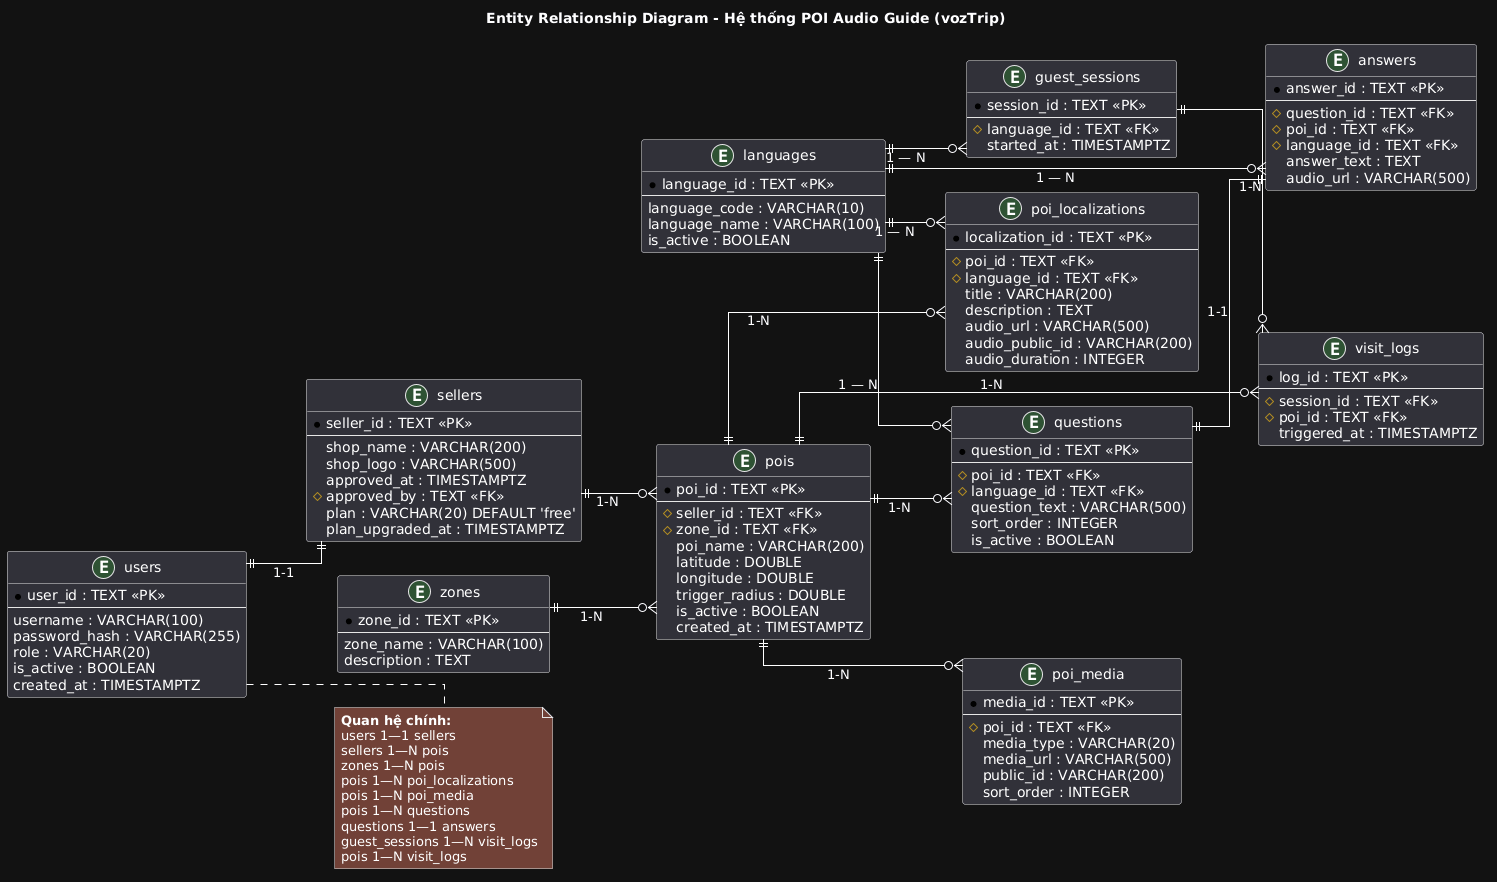

The diagram above was rendered by PlantUML. Its source (embedded in the PNG):
@startuml
' ====================== ENTITY RELATIONSHIP DIAGRAM ======================
title Entity Relationship Diagram - Hệ thống POI Audio Guide (vozTrip)
left to right direction
skinparam shadowing false

skinparam linetype ortho
skinparam backgroundColor #121212
skinparam defaultTextColor white
skinparam ArrowColor white
' ====================== ENTITIES ======================

entity "users" as users {
  * user_id : TEXT <<PK>>
  --
  username : VARCHAR(100)
  password_hash : VARCHAR(255)
  role : VARCHAR(20)
  is_active : BOOLEAN
  created_at : TIMESTAMPTZ
}

entity "sellers" as sellers {
  * seller_id : TEXT <<PK>>
  --
  shop_name : VARCHAR(200)
  shop_logo : VARCHAR(500)
  approved_at : TIMESTAMPTZ
  # approved_by : TEXT <<FK>>
  plan : VARCHAR(20) DEFAULT 'free'
  plan_upgraded_at : TIMESTAMPTZ
}

entity "zones" as zones {
  * zone_id : TEXT <<PK>>
  --
  zone_name : VARCHAR(100)
  description : TEXT
}

entity "pois" as pois {
  * poi_id : TEXT <<PK>>
  --
  # seller_id : TEXT <<FK>>
  # zone_id : TEXT <<FK>>
  poi_name : VARCHAR(200)
  latitude : DOUBLE
  longitude : DOUBLE
  trigger_radius : DOUBLE
  is_active : BOOLEAN
  created_at : TIMESTAMPTZ
}

entity "languages" as languages {
  * language_id : TEXT <<PK>>
  --
  language_code : VARCHAR(10)
  language_name : VARCHAR(100)
  is_active : BOOLEAN
}

entity "poi_localizations" as poi_localizations {
  * localization_id : TEXT <<PK>>
  --
  # poi_id : TEXT <<FK>>
  # language_id : TEXT <<FK>>
  title : VARCHAR(200)
  description : TEXT
  audio_url : VARCHAR(500)
  audio_public_id : VARCHAR(200)
  audio_duration : INTEGER
}

entity "poi_media" as poi_media {
  * media_id : TEXT <<PK>>
  --
  # poi_id : TEXT <<FK>>
  media_type : VARCHAR(20)
  media_url : VARCHAR(500)
  public_id : VARCHAR(200)
  sort_order : INTEGER
}

entity "questions" as questions {
  * question_id : TEXT <<PK>>
  --
  # poi_id : TEXT <<FK>>
  # language_id : TEXT <<FK>>
  question_text : VARCHAR(500)
  sort_order : INTEGER
  is_active : BOOLEAN
}

entity "answers" as answers {
  * answer_id : TEXT <<PK>>
  --
  # question_id : TEXT <<FK>>
  # poi_id : TEXT <<FK>>
  # language_id : TEXT <<FK>>
  answer_text : TEXT
  audio_url : VARCHAR(500)
}

entity "guest_sessions" as guest_sessions {
  * session_id : TEXT <<PK>>
  --
  # language_id : TEXT <<FK>>
  started_at : TIMESTAMPTZ
}

entity "visit_logs" as visit_logs {
  * log_id : TEXT <<PK>>
  --
  # session_id : TEXT <<FK>>
  # poi_id : TEXT <<FK>>
  triggered_at : TIMESTAMPTZ
}

' ====================== RELATIONSHIPS ======================
entity sellers
entity pois
entity zones
entity poi_localizations
entity poi_media
entity questions
entity answers
entity guest_sessions
entity visit_logs
 
users ||--|| sellers : 1-1
sellers ||--o{ pois : 1-N
zones ||--o{ pois : 1-N
pois ||--o{ poi_localizations : 1-N
pois ||--o{ poi_media : 1-N
pois ||--o{ questions : 1-N
questions ||--|| answers : 1-1
guest_sessions ||--o{ visit_logs : 1-N
pois ||--o{ visit_logs : 1-N

' Quan hệ bổ sung
languages ||--o{ poi_localizations : "1 — N"
languages ||--o{ questions : "1 — N"
languages ||--o{ answers : "1 — N"
languages ||--o{ guest_sessions : "1 — N"

note right of users
  **Quan hệ chính:**
  users 1—1 sellers
  sellers 1—N pois
  zones 1—N pois
  pois 1—N poi_localizations
  pois 1—N poi_media
  pois 1—N questions
  questions 1—1 answers
  guest_sessions 1—N visit_logs
  pois 1—N visit_logs
end note
@enduml